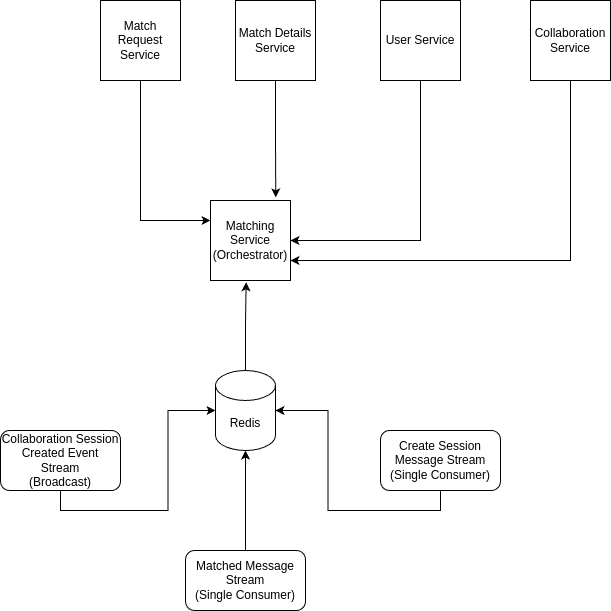

The diagram above was exported from draw.io. Its source (the exported page's mxGraphModel, read from the mxfile embedded in the PNG):
<mxGraphModel dx="285" dy="597" grid="1" gridSize="10" guides="1" tooltips="1" connect="1" arrows="1" fold="1" page="1" pageScale="1" pageWidth="850" pageHeight="1100" math="0" shadow="0">
  <root>
    <mxCell id="0" />
    <mxCell id="1" parent="0" />
    <mxCell id="gIqEXNmOceJgKpokt96m-22" style="edgeStyle=orthogonalEdgeStyle;rounded=0;orthogonalLoop=1;jettySize=auto;html=1;entryX=1;entryY=0.75;entryDx=0;entryDy=0;exitX=0.5;exitY=1;exitDx=0;exitDy=0;" parent="1" source="gIqEXNmOceJgKpokt96m-1" target="gIqEXNmOceJgKpokt96m-6" edge="1">
      <mxGeometry relative="1" as="geometry">
        <mxPoint x="450" y="540" as="targetPoint" />
      </mxGeometry>
    </mxCell>
    <mxCell id="gIqEXNmOceJgKpokt96m-1" value="Collaboration Service" style="whiteSpace=wrap;html=1;aspect=fixed;" parent="1" vertex="1">
      <mxGeometry x="680" y="270" width="80" height="80" as="geometry" />
    </mxCell>
    <mxCell id="gIqEXNmOceJgKpokt96m-19" style="edgeStyle=orthogonalEdgeStyle;rounded=0;orthogonalLoop=1;jettySize=auto;html=1;entryX=0;entryY=0.25;entryDx=0;entryDy=0;exitX=0.5;exitY=1;exitDx=0;exitDy=0;" parent="1" source="gIqEXNmOceJgKpokt96m-2" target="gIqEXNmOceJgKpokt96m-6" edge="1">
      <mxGeometry relative="1" as="geometry" />
    </mxCell>
    <mxCell id="gIqEXNmOceJgKpokt96m-2" value="Match Request Service" style="whiteSpace=wrap;html=1;aspect=fixed;" parent="1" vertex="1">
      <mxGeometry x="250" y="270" width="80" height="80" as="geometry" />
    </mxCell>
    <mxCell id="gIqEXNmOceJgKpokt96m-3" value="&lt;div&gt;Match Details Service&lt;/div&gt;" style="whiteSpace=wrap;html=1;aspect=fixed;" parent="1" vertex="1">
      <mxGeometry x="385" y="270" width="80" height="80" as="geometry" />
    </mxCell>
    <mxCell id="gIqEXNmOceJgKpokt96m-21" style="edgeStyle=orthogonalEdgeStyle;rounded=0;orthogonalLoop=1;jettySize=auto;html=1;entryX=1;entryY=0.5;entryDx=0;entryDy=0;exitX=0.5;exitY=1;exitDx=0;exitDy=0;" parent="1" source="gIqEXNmOceJgKpokt96m-4" target="gIqEXNmOceJgKpokt96m-6" edge="1">
      <mxGeometry relative="1" as="geometry" />
    </mxCell>
    <mxCell id="gIqEXNmOceJgKpokt96m-4" value="User Service" style="whiteSpace=wrap;html=1;aspect=fixed;" parent="1" vertex="1">
      <mxGeometry x="530" y="270" width="80" height="80" as="geometry" />
    </mxCell>
    <mxCell id="gIqEXNmOceJgKpokt96m-6" value="&lt;div&gt;Matching Service&lt;/div&gt;&lt;div&gt;(Orchestrator)&lt;/div&gt;" style="whiteSpace=wrap;html=1;aspect=fixed;" parent="1" vertex="1">
      <mxGeometry x="360" y="470" width="80" height="80" as="geometry" />
    </mxCell>
    <mxCell id="gIqEXNmOceJgKpokt96m-7" value="&lt;div&gt;Redis&lt;/div&gt;" style="shape=cylinder3;whiteSpace=wrap;html=1;boundedLbl=1;backgroundOutline=1;size=15;" parent="1" vertex="1">
      <mxGeometry x="365" y="640" width="60" height="80" as="geometry" />
    </mxCell>
    <mxCell id="gIqEXNmOceJgKpokt96m-12" value="&lt;div&gt;Collaboration Session Created Event Stream&lt;/div&gt;(Broadcast)" style="rounded=1;whiteSpace=wrap;html=1;" parent="1" vertex="1">
      <mxGeometry x="150" y="700" width="120" height="60" as="geometry" />
    </mxCell>
    <mxCell id="gIqEXNmOceJgKpokt96m-13" value="&lt;div&gt;Matched Message Stream&lt;/div&gt;(Single Consumer)" style="rounded=1;whiteSpace=wrap;html=1;" parent="1" vertex="1">
      <mxGeometry x="335" y="820" width="120" height="60" as="geometry" />
    </mxCell>
    <mxCell id="gIqEXNmOceJgKpokt96m-14" value="&lt;div&gt;Create Session Message Stream&lt;/div&gt;(Single Consumer)" style="rounded=1;whiteSpace=wrap;html=1;" parent="1" vertex="1">
      <mxGeometry x="530" y="700" width="120" height="60" as="geometry" />
    </mxCell>
    <mxCell id="gIqEXNmOceJgKpokt96m-15" style="edgeStyle=orthogonalEdgeStyle;rounded=0;orthogonalLoop=1;jettySize=auto;html=1;entryX=0;entryY=0.5;entryDx=0;entryDy=0;entryPerimeter=0;exitX=0.5;exitY=1;exitDx=0;exitDy=0;" parent="1" source="gIqEXNmOceJgKpokt96m-12" target="gIqEXNmOceJgKpokt96m-7" edge="1">
      <mxGeometry relative="1" as="geometry" />
    </mxCell>
    <mxCell id="gIqEXNmOceJgKpokt96m-16" style="edgeStyle=orthogonalEdgeStyle;rounded=0;orthogonalLoop=1;jettySize=auto;html=1;entryX=0.5;entryY=1;entryDx=0;entryDy=0;entryPerimeter=0;" parent="1" source="gIqEXNmOceJgKpokt96m-13" target="gIqEXNmOceJgKpokt96m-7" edge="1">
      <mxGeometry relative="1" as="geometry" />
    </mxCell>
    <mxCell id="gIqEXNmOceJgKpokt96m-17" style="edgeStyle=orthogonalEdgeStyle;rounded=0;orthogonalLoop=1;jettySize=auto;html=1;entryX=1;entryY=0.5;entryDx=0;entryDy=0;entryPerimeter=0;exitX=0.5;exitY=1;exitDx=0;exitDy=0;" parent="1" source="gIqEXNmOceJgKpokt96m-14" target="gIqEXNmOceJgKpokt96m-7" edge="1">
      <mxGeometry relative="1" as="geometry" />
    </mxCell>
    <mxCell id="gIqEXNmOceJgKpokt96m-20" style="edgeStyle=orthogonalEdgeStyle;rounded=0;orthogonalLoop=1;jettySize=auto;html=1;entryX=0.816;entryY=-0.039;entryDx=0;entryDy=0;entryPerimeter=0;" parent="1" source="gIqEXNmOceJgKpokt96m-3" target="gIqEXNmOceJgKpokt96m-6" edge="1">
      <mxGeometry relative="1" as="geometry" />
    </mxCell>
    <mxCell id="gIqEXNmOceJgKpokt96m-24" style="edgeStyle=orthogonalEdgeStyle;rounded=0;orthogonalLoop=1;jettySize=auto;html=1;entryX=0.445;entryY=1.022;entryDx=0;entryDy=0;entryPerimeter=0;exitX=0.5;exitY=0;exitDx=0;exitDy=0;exitPerimeter=0;" parent="1" source="gIqEXNmOceJgKpokt96m-7" target="gIqEXNmOceJgKpokt96m-6" edge="1">
      <mxGeometry relative="1" as="geometry" />
    </mxCell>
  </root>
</mxGraphModel>